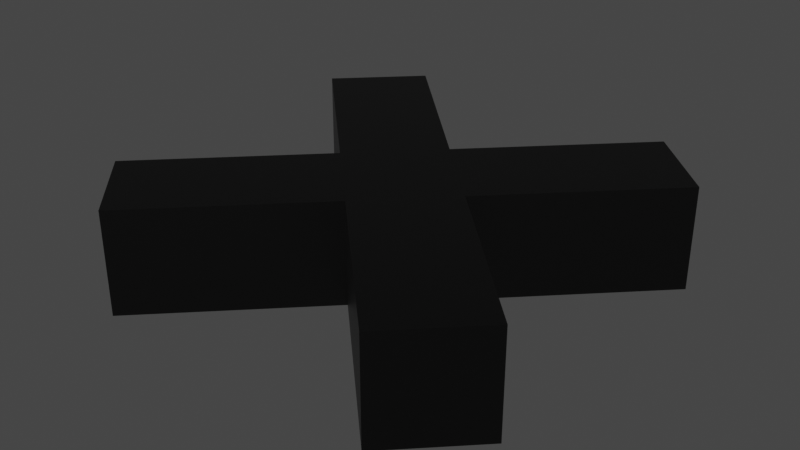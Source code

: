 # Source: x.blend  (saved by Blender 2.81.16; exported with 4.5.12 LTS)
import bpy
from mathutils import Matrix  # noqa: F401  (used for matrix-valued properties, if any)

bpy.ops.wm.read_factory_settings(use_empty=True)
scene = bpy.context.scene
scene.name = 'Scene'

# ---- collections
col_collection = bpy.data.collections.new('Collection'); scene.collection.children.link(col_collection)

# ---- materials (node trees are filled in below, after node groups)
mat_material = bpy.data.materials.new('Material')
mat_material.alpha_threshold = 0.0
mat_material.use_transparent_shadow = False
mat_material.line_color = (0.0, 0.0, 0.0, 1.0)

# ---- material node trees
mat_material.use_nodes = True; mat_material.node_tree.nodes.clear()
_N = mat_material.node_tree.nodes; _L = mat_material.node_tree.links
n0 = _N.new('ShaderNodeOutputMaterial'); n0.name = 'Material Output'; n0.location = (300, 300)
n1 = _N.new('ShaderNodeBsdfPrincipled'); n1.name = 'Principled BSDF'; n1.location = (10, 300)
n1.distribution = 'GGX'
n1.subsurface_method = 'BURLEY'
n1.inputs[0].default_value = (0.0, 0.0, 0.0, 1.0)
n1.inputs[2].default_value = 0.4
n1.inputs[3].default_value = 1.45
n1.inputs[27].default_value = (0.0, 0.0, 0.0, 1.0)
n1.inputs[28].default_value = 1.0
_L.new(n1.outputs[0], n0.inputs[0])
n0.is_active_output = True

# ---- world
world_world = bpy.data.worlds.new('World'); scene.world = world_world
world_world.use_nodes = True; world_world.node_tree.nodes.clear()
_N = world_world.node_tree.nodes; _L = world_world.node_tree.links
n0 = _N.new('ShaderNodeOutputWorld'); n0.name = 'World Output'; n0.location = (300, 300)
n1 = _N.new('ShaderNodeBackground'); n1.name = 'Background'; n1.location = (10, 300)
n1.inputs[0].default_value = (0.05088, 0.05088, 0.05088, 1.0)
_L.new(n1.outputs[0], n0.inputs[0])
n0.is_active_output = True
world_world.color = (0.05088, 0.05088, 0.05088)
world_world.use_sun_shadow = False
world_world.sun_shadow_jitter_overblur = 0.0

# ---- meshes
me_cube = bpy.data.meshes.new('Cube')
me_cube.from_pydata([(1.0, 1.0, 1.0), (1.0, 1.0, -1.0), (1.0, -1.0, 1.0), (1.0, -1.0, -1.0), (-1.0, 1.0, 1.0), (-1.0, 1.0, -1.0), (-1.0, -1.0, 1.0), (-1.0, -1.0, -1.0)], [], [(0, 4, 6, 2), (3, 2, 6, 7), (7, 6, 4, 5), (5, 1, 3, 7), (1, 0, 2, 3), (5, 4, 0, 1)])
_uv = me_cube.uv_layers.new(name='UVMap')
_uv.uv.foreach_set('vector', [0.625, 0.5, 0.875, 0.5, 0.875, 0.75, 0.625, 0.75, 0.375, 0.75, 0.625, 0.75, 0.625, 1.0, 0.375, 1.0, 0.375, 0.0, 0.625, 0.0, 0.625, 0.25, 0.375, 0.25, 0.125, 0.5, 0.375, 0.5, 0.375, 0.75, 0.125, 0.75, 0.375, 0.5, 0.625, 0.5, 0.625, 0.75, 0.375, 0.75, 0.375, 0.25, 0.625, 0.25, 0.625, 0.5, 0.375, 0.5])
me_cube.materials.append(mat_material)
me_cube.use_remesh_preserve_volume = False
me_cube.use_remesh_preserve_attributes = False
me_cube.use_mirror_vertex_groups = False
me_cube.update()
me_cube_001 = bpy.data.meshes.new('Cube.001')
me_cube_001.from_pydata([(1.0, 1.0, 1.0), (1.0, 1.0, -1.0), (1.0, -1.0, 1.0), (1.0, -1.0, -1.0), (-1.0, 1.0, 1.0), (-1.0, 1.0, -1.0), (-1.0, -1.0, 1.0), (-1.0, -1.0, -1.0)], [], [(0, 4, 6, 2), (3, 2, 6, 7), (7, 6, 4, 5), (5, 1, 3, 7), (1, 0, 2, 3), (5, 4, 0, 1)])
_uv = me_cube_001.uv_layers.new(name='UVMap')
_uv.uv.foreach_set('vector', [0.625, 0.5, 0.875, 0.5, 0.875, 0.75, 0.625, 0.75, 0.375, 0.75, 0.625, 0.75, 0.625, 1.0, 0.375, 1.0, 0.375, 0.0, 0.625, 0.0, 0.625, 0.25, 0.375, 0.25, 0.125, 0.5, 0.375, 0.5, 0.375, 0.75, 0.125, 0.75, 0.375, 0.5, 0.625, 0.5, 0.625, 0.75, 0.375, 0.75, 0.375, 0.25, 0.625, 0.25, 0.625, 0.5, 0.375, 0.5])
me_cube_001.materials.append(mat_material)
me_cube_001.use_remesh_preserve_volume = False
me_cube_001.use_remesh_preserve_attributes = False
me_cube_001.use_mirror_vertex_groups = False
me_cube_001.update()

# ---- objects
ob_cube = bpy.data.objects.new('Cube', me_cube)
ob_cube_001 = bpy.data.objects.new('Cube.001', me_cube_001)

# ---- transforms, parenting, visibility, modifiers, constraints
ob_cube.location = (0.0, 0.0, 0.0)
ob_cube.rotation_euler = (4.712, 9.273e-08, -0.7854)
ob_cube.scale = (1.0, 0.2, 0.2)
ob_cube.lock_rotations_4d = False
ob_cube.empty_display_type = 'ARROWS'
ob_cube.lineart.crease_threshold = 0.0
ob_cube_001.location = (0.0, 0.0, 0.0)
ob_cube_001.rotation_euler = (-4.712, 3.142, 0.7854)
ob_cube_001.scale = (1.0, 0.2, 0.2)
ob_cube_001.lock_rotations_4d = False
ob_cube_001.empty_display_type = 'ARROWS'
ob_cube_001.lineart.crease_threshold = 0.0

# ---- collection membership
col_collection.objects.link(ob_cube)
col_collection.objects.link(ob_cube_001)

# ---- scene / render settings (as saved in the file)
scene.frame_start = 1; scene.frame_end = 250; scene.frame_set(52)
scene.render.engine = 'BLENDER_EEVEE_NEXT'
scene.cycles.use_denoising = False
scene.cycles.samples = 128
scene.cycles.sampling_pattern = 'TABULATED_SOBOL'
scene.cycles.use_adaptive_sampling = False
scene.cycles.use_light_tree = False
scene.view_settings.view_transform = 'Filmic'
bpy.context.view_layer.update()

# ---- added for rendering (the .blend has no active camera and no usable light): camera, sun
cam_auto = bpy.data.cameras.new('AutoCamera')
cam_auto.lens = 50.0
cam_auto.sensor_width = 36.0
cam_auto.clip_end = 1000.0
ob_auto_camera = bpy.data.objects.new('AutoCamera', cam_auto)
scene.collection.objects.link(ob_auto_camera)
ob_auto_camera.location = (2.25117, -2.7014, 1.80094)
ob_auto_camera.rotation_euler = (1.09748, -7.21219e-08, 0.694738)
scene.camera = ob_auto_camera
light_auto_sun = bpy.data.lights.new('AutoSun', 'SUN')
light_auto_sun.energy = 3.0
light_auto_sun.angle = 0.0523599
ob_auto_sun = bpy.data.objects.new('AutoSun', light_auto_sun)
scene.collection.objects.link(ob_auto_sun)
ob_auto_sun.rotation_euler = (0.872665, 0.174533, 0.523599)
bpy.context.view_layer.update()
